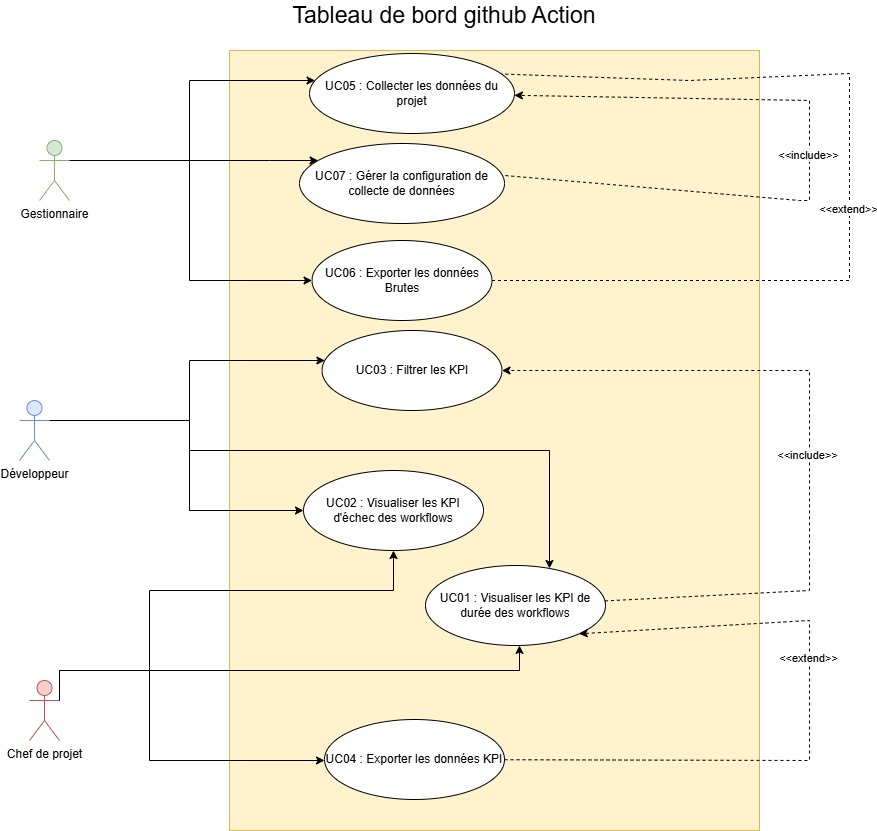

The diagram above was exported from draw.io. Its source (the exported page's mxGraphModel, read from the mxfile embedded in the PNG):
<mxGraphModel dx="1418" dy="906" grid="1" gridSize="10" guides="1" tooltips="1" connect="1" arrows="1" fold="1" page="1" pageScale="1" pageWidth="827" pageHeight="1169" math="0" shadow="0">
  <root>
    <mxCell id="0" />
    <mxCell id="1" parent="0" />
    <mxCell id="dKL9pqi0a_ZPicWiG1tT-2" value="" style="rounded=0;whiteSpace=wrap;html=1;fillColor=#fff2cc;strokeColor=#d6b656;fillStyle=auto;" vertex="1" parent="1">
      <mxGeometry x="250" y="80" width="530" height="780" as="geometry" />
    </mxCell>
    <mxCell id="dKL9pqi0a_ZPicWiG1tT-3" value="UC01 : Visualiser les KPI de durée des workflows" style="ellipse;whiteSpace=wrap;html=1;" vertex="1" parent="1">
      <mxGeometry x="446" y="595" width="180" height="80" as="geometry" />
    </mxCell>
    <mxCell id="dKL9pqi0a_ZPicWiG1tT-4" value="UC02 : Visualiser les KPI d'échec des workflows" style="ellipse;whiteSpace=wrap;html=1;" vertex="1" parent="1">
      <mxGeometry x="324" y="500" width="180" height="80" as="geometry" />
    </mxCell>
    <mxCell id="dKL9pqi0a_ZPicWiG1tT-5" value="UC03 : Filtrer les KPI" style="ellipse;whiteSpace=wrap;html=1;" vertex="1" parent="1">
      <mxGeometry x="342.5" y="360" width="180" height="80" as="geometry" />
    </mxCell>
    <mxCell id="dKL9pqi0a_ZPicWiG1tT-6" value="UC04 : Exporter les données KPI&lt;span style=&quot;color: rgba(0, 0, 0, 0); font-family: monospace; font-size: 0px; text-align: start; text-wrap-mode: nowrap;&quot;&gt;%3CmxGraphModel%3E%3Croot%3E%3CmxCell%20id%3D%220%22%2F%3E%3CmxCell%20id%3D%221%22%20parent%3D%220%22%2F%3E%3CmxCell%20id%3D%222%22%20value%3D%22UC03%20%3A%20Filtrer%20les%20KPI%22%20style%3D%22ellipse%3BwhiteSpace%3Dwrap%3Bhtml%3D1%3B%22%20vertex%3D%221%22%20parent%3D%221%22%3E%3CmxGeometry%20x%3D%22340%22%20y%3D%22380%22%20width%3D%22180%22%20height%3D%2280%22%20as%3D%22geometry%22%2F%3E%3C%2FmxCell%3E%3C%2Froot%3E%3C%2FmxGraphModel%3E&lt;/span&gt;" style="ellipse;whiteSpace=wrap;html=1;" vertex="1" parent="1">
      <mxGeometry x="345" y="749" width="180" height="80" as="geometry" />
    </mxCell>
    <mxCell id="dKL9pqi0a_ZPicWiG1tT-9" value="UC06 : Exporter les données Brutes&lt;span style=&quot;color: rgba(0, 0, 0, 0); font-family: monospace; font-size: 0px; text-align: start; text-wrap-mode: nowrap;&quot;&gt;%3CmxGraphModel%3E%3Croot%3E%3CmxCell%20id%3D%220%22%2F%3E%3CmxCell%20id%3D%221%22%20parent%3D%220%22%2F%3E%3CmxCell%20id%3D%222%22%20value%3D%22UC03%20%3A%20Filtrer%20les%20KPI%22%20style%3D%22ellipse%3BwhiteSpace%3Dwrap%3Bhtml%3D1%3B%22%20vertex%3D%221%22%20parent%3D%221%22%3E%3CmxGeometry%20x%3D%22340%22%20y%3D%22380%22%20width%3D%22180%22%20height%3D%2280%22%20as%3D%22geometry%22%2F%3E%3C%2FmxCell%3E%3C%2Froot%3E%3C%2FmxGraphModel%3E&lt;/span&gt;" style="ellipse;whiteSpace=wrap;html=1;" vertex="1" parent="1">
      <mxGeometry x="332.5" y="270" width="180" height="80" as="geometry" />
    </mxCell>
    <mxCell id="dKL9pqi0a_ZPicWiG1tT-14" value="" style="endArrow=classic;html=1;rounded=0;dashed=1;entryX=1;entryY=1;entryDx=0;entryDy=0;" edge="1" parent="1" source="dKL9pqi0a_ZPicWiG1tT-6" target="dKL9pqi0a_ZPicWiG1tT-3">
      <mxGeometry width="50" height="50" relative="1" as="geometry">
        <mxPoint x="521.1279433103009" y="513.6823044087625" as="sourcePoint" />
        <mxPoint x="440" y="120" as="targetPoint" />
        <Array as="points">
          <mxPoint x="830" y="790" />
          <mxPoint x="830" y="750" />
          <mxPoint x="830" y="650" />
        </Array>
      </mxGeometry>
    </mxCell>
    <mxCell id="dKL9pqi0a_ZPicWiG1tT-15" value="&amp;lt;&amp;lt;extend&amp;gt;&amp;gt;" style="edgeLabel;html=1;align=center;verticalAlign=middle;resizable=0;points=[];" vertex="1" connectable="0" parent="dKL9pqi0a_ZPicWiG1tT-14">
      <mxGeometry x="0.0514" y="2" relative="1" as="geometry">
        <mxPoint y="-53" as="offset" />
      </mxGeometry>
    </mxCell>
    <mxCell id="dKL9pqi0a_ZPicWiG1tT-16" value="" style="endArrow=classic;html=1;rounded=0;dashed=1;entryX=0.863;entryY=0.25;entryDx=0;entryDy=0;entryPerimeter=0;" edge="1" parent="1" source="dKL9pqi0a_ZPicWiG1tT-9" target="dKL9pqi0a_ZPicWiG1tT-7">
      <mxGeometry width="50" height="50" relative="1" as="geometry">
        <mxPoint x="900" y="770" as="sourcePoint" />
        <mxPoint x="900" y="1030" as="targetPoint" />
        <Array as="points">
          <mxPoint x="740" y="310" />
          <mxPoint x="850" y="310" />
          <mxPoint x="870" y="310" />
          <mxPoint x="870" y="260" />
          <mxPoint x="870" y="210" />
          <mxPoint x="870" y="103" />
          <mxPoint x="710" y="110" />
        </Array>
      </mxGeometry>
    </mxCell>
    <mxCell id="dKL9pqi0a_ZPicWiG1tT-17" value="&amp;lt;&amp;lt;extend&amp;gt;&amp;gt;" style="edgeLabel;html=1;align=center;verticalAlign=middle;resizable=0;points=[];" vertex="1" connectable="0" parent="dKL9pqi0a_ZPicWiG1tT-16">
      <mxGeometry x="0.0514" y="2" relative="1" as="geometry">
        <mxPoint y="59" as="offset" />
      </mxGeometry>
    </mxCell>
    <mxCell id="dKL9pqi0a_ZPicWiG1tT-18" value="" style="endArrow=classic;html=1;rounded=0;dashed=1;exitX=0.829;exitY=0.363;exitDx=0;exitDy=0;exitPerimeter=0;" edge="1" parent="1" source="dKL9pqi0a_ZPicWiG1tT-10" target="dKL9pqi0a_ZPicWiG1tT-7">
      <mxGeometry width="50" height="50" relative="1" as="geometry">
        <mxPoint x="517.5010540526494" y="282.7861322630149" as="sourcePoint" />
        <mxPoint x="525.4531324008708" y="158.42043129419085" as="targetPoint" />
        <Array as="points">
          <mxPoint x="820" y="230" />
          <mxPoint x="830" y="230" />
          <mxPoint x="830" y="130" />
        </Array>
      </mxGeometry>
    </mxCell>
    <mxCell id="dKL9pqi0a_ZPicWiG1tT-19" value="&amp;lt;&amp;lt;include&amp;gt;&amp;gt;" style="edgeLabel;html=1;align=center;verticalAlign=middle;resizable=0;points=[];" vertex="1" connectable="0" parent="dKL9pqi0a_ZPicWiG1tT-18">
      <mxGeometry x="0.0514" y="2" relative="1" as="geometry">
        <mxPoint as="offset" />
      </mxGeometry>
    </mxCell>
    <mxCell id="dKL9pqi0a_ZPicWiG1tT-40" style="edgeStyle=orthogonalEdgeStyle;rounded=0;orthogonalLoop=1;jettySize=auto;html=1;exitX=1;exitY=0.3333333333333333;exitDx=0;exitDy=0;exitPerimeter=0;entryX=0;entryY=0.5;entryDx=0;entryDy=0;" edge="1" parent="1" source="dKL9pqi0a_ZPicWiG1tT-20" target="dKL9pqi0a_ZPicWiG1tT-4">
      <mxGeometry relative="1" as="geometry">
        <Array as="points">
          <mxPoint x="210" y="450" />
          <mxPoint x="210" y="540" />
        </Array>
      </mxGeometry>
    </mxCell>
    <mxCell id="dKL9pqi0a_ZPicWiG1tT-41" style="edgeStyle=orthogonalEdgeStyle;rounded=0;orthogonalLoop=1;jettySize=auto;html=1;exitX=1;exitY=0.3333333333333333;exitDx=0;exitDy=0;exitPerimeter=0;" edge="1" parent="1" source="dKL9pqi0a_ZPicWiG1tT-20" target="dKL9pqi0a_ZPicWiG1tT-3">
      <mxGeometry relative="1" as="geometry">
        <mxPoint x="570" y="610" as="targetPoint" />
        <Array as="points">
          <mxPoint x="210" y="450" />
          <mxPoint x="210" y="480" />
          <mxPoint x="570" y="480" />
        </Array>
      </mxGeometry>
    </mxCell>
    <mxCell id="dKL9pqi0a_ZPicWiG1tT-46" style="edgeStyle=orthogonalEdgeStyle;rounded=0;orthogonalLoop=1;jettySize=auto;html=1;exitX=1;exitY=0.3333333333333333;exitDx=0;exitDy=0;exitPerimeter=0;" edge="1" parent="1" source="dKL9pqi0a_ZPicWiG1tT-20" target="dKL9pqi0a_ZPicWiG1tT-5">
      <mxGeometry relative="1" as="geometry">
        <Array as="points">
          <mxPoint x="210" y="450" />
          <mxPoint x="210" y="390" />
        </Array>
      </mxGeometry>
    </mxCell>
    <mxCell id="dKL9pqi0a_ZPicWiG1tT-20" value="Développeur" style="shape=umlActor;verticalLabelPosition=bottom;verticalAlign=top;html=1;outlineConnect=0;fillColor=#dae8fc;strokeColor=#6c8ebf;" vertex="1" parent="1">
      <mxGeometry x="40" y="430" width="30" height="60" as="geometry" />
    </mxCell>
    <mxCell id="dKL9pqi0a_ZPicWiG1tT-49" style="edgeStyle=orthogonalEdgeStyle;rounded=0;orthogonalLoop=1;jettySize=auto;html=1;exitX=1;exitY=0.3333333333333333;exitDx=0;exitDy=0;exitPerimeter=0;" edge="1" parent="1" source="dKL9pqi0a_ZPicWiG1tT-27" target="dKL9pqi0a_ZPicWiG1tT-6">
      <mxGeometry relative="1" as="geometry">
        <Array as="points">
          <mxPoint x="80" y="700" />
          <mxPoint x="170" y="700" />
          <mxPoint x="170" y="790" />
        </Array>
      </mxGeometry>
    </mxCell>
    <mxCell id="dKL9pqi0a_ZPicWiG1tT-51" style="edgeStyle=orthogonalEdgeStyle;rounded=0;orthogonalLoop=1;jettySize=auto;html=1;exitX=1;exitY=0.3333333333333333;exitDx=0;exitDy=0;exitPerimeter=0;" edge="1" parent="1" source="dKL9pqi0a_ZPicWiG1tT-27" target="dKL9pqi0a_ZPicWiG1tT-4">
      <mxGeometry relative="1" as="geometry">
        <Array as="points">
          <mxPoint x="80" y="700" />
          <mxPoint x="170" y="700" />
          <mxPoint x="170" y="620" />
          <mxPoint x="414" y="620" />
        </Array>
      </mxGeometry>
    </mxCell>
    <mxCell id="dKL9pqi0a_ZPicWiG1tT-52" style="edgeStyle=orthogonalEdgeStyle;rounded=0;orthogonalLoop=1;jettySize=auto;html=1;exitX=1;exitY=0.3333333333333333;exitDx=0;exitDy=0;exitPerimeter=0;" edge="1" parent="1" source="dKL9pqi0a_ZPicWiG1tT-27" target="dKL9pqi0a_ZPicWiG1tT-3">
      <mxGeometry relative="1" as="geometry">
        <Array as="points">
          <mxPoint x="80" y="700" />
          <mxPoint x="540" y="700" />
        </Array>
      </mxGeometry>
    </mxCell>
    <mxCell id="dKL9pqi0a_ZPicWiG1tT-27" value="Chef de projet" style="shape=umlActor;verticalLabelPosition=bottom;verticalAlign=top;html=1;outlineConnect=0;fillColor=#f8cecc;strokeColor=#b85450;" vertex="1" parent="1">
      <mxGeometry x="50" y="710" width="30" height="60" as="geometry" />
    </mxCell>
    <mxCell id="dKL9pqi0a_ZPicWiG1tT-7" value="UC05 : Collecter les données du projet&lt;span style=&quot;color: rgba(0, 0, 0, 0); font-family: monospace; font-size: 0px; text-align: start; text-wrap-mode: nowrap;&quot;&gt;%3CmxGraphModel%3E%3Croot%3E%3CmxCell%20id%3D%220%22%2F%3E%3CmxCell%20id%3D%221%22%20parent%3D%220%22%2F%3E%3CmxCell%20id%3D%222%22%20value%3D%22UC03%20%3A%20Filtrer%20les%20KPI%22%20style%3D%22ellipse%3BwhiteSpace%3Dwrap%3Bhtml%3D1%3B%22%20vertex%3D%221%22%20parent%3D%221%22%3E%3CmxGeometry%20x%3D%22340%22%20y%3D%22380%22%20width%3D%22180%22%20height%3D%2280%22%20as%3D%22geometry%22%2F%3E%3C%2FmxCell%3E%3C%2Froot%3E%3C%2FmxGraphModel%3E&lt;/span&gt;" style="ellipse;whiteSpace=wrap;html=1;" vertex="1" parent="1">
      <mxGeometry x="330" y="83" width="205" height="80" as="geometry" />
    </mxCell>
    <mxCell id="dKL9pqi0a_ZPicWiG1tT-10" value="UC07 : Gérer la configuration de collecte de données&lt;span style=&quot;color: rgba(0, 0, 0, 0); font-family: monospace; font-size: 0px; text-align: start; text-wrap-mode: nowrap;&quot;&gt;%3CmxGraphModel%3E%3Croot%3E%3CmxCell%20id%3D%220%22%2F%3E%3CmxCell%20id%3D%221%22%20parent%3D%220%22%2F%3E%3CmxCell%20id%3D%222%22%20value%3D%22UC03%20%3A%20Filtrer%20les%20KPI%22%20style%3D%22ellipse%3BwhiteSpace%3Dwrap%3Bhtml%3D1%3B%22%20vertex%3D%221%22%20parent%3D%221%22%3E%3CmxGeometry%20x%3D%22340%22%20y%3D%22380%22%20width%3D%22180%22%20height%3D%2280%22%20as%3D%22geometry%22%2F%3E%3C%2FmxCell%3E%3C%2Froot%3E%3C%2FmxGraphModel%3E&lt;/span&gt;" style="ellipse;whiteSpace=wrap;html=1;" vertex="1" parent="1">
      <mxGeometry x="320" y="173" width="205" height="80" as="geometry" />
    </mxCell>
    <mxCell id="dKL9pqi0a_ZPicWiG1tT-44" value="" style="endArrow=classic;html=1;rounded=0;dashed=1;" edge="1" parent="1" source="dKL9pqi0a_ZPicWiG1tT-3" target="dKL9pqi0a_ZPicWiG1tT-5">
      <mxGeometry width="50" height="50" relative="1" as="geometry">
        <mxPoint x="680" y="580" as="sourcePoint" />
        <mxPoint x="560" y="690" as="targetPoint" />
        <Array as="points">
          <mxPoint x="830" y="620" />
          <mxPoint x="830" y="400" />
        </Array>
      </mxGeometry>
    </mxCell>
    <mxCell id="dKL9pqi0a_ZPicWiG1tT-45" value="&amp;lt;&amp;lt;include&amp;gt;&amp;gt;" style="edgeLabel;html=1;align=center;verticalAlign=middle;resizable=0;points=[];" vertex="1" connectable="0" parent="dKL9pqi0a_ZPicWiG1tT-44">
      <mxGeometry x="-0.2246" relative="1" as="geometry">
        <mxPoint x="-3" y="-56" as="offset" />
      </mxGeometry>
    </mxCell>
    <mxCell id="dKL9pqi0a_ZPicWiG1tT-56" value="Tableau de bord github Action" style="text;html=1;whiteSpace=wrap;strokeColor=none;fillColor=none;align=center;verticalAlign=middle;rounded=0;fontSize=23;" vertex="1" parent="1">
      <mxGeometry x="310" y="30" width="310" height="30" as="geometry" />
    </mxCell>
    <mxCell id="dKL9pqi0a_ZPicWiG1tT-60" style="edgeStyle=orthogonalEdgeStyle;rounded=0;orthogonalLoop=1;jettySize=auto;html=1;exitX=1;exitY=0.3333333333333333;exitDx=0;exitDy=0;exitPerimeter=0;" edge="1" parent="1" source="dKL9pqi0a_ZPicWiG1tT-57" target="dKL9pqi0a_ZPicWiG1tT-7">
      <mxGeometry relative="1" as="geometry">
        <Array as="points">
          <mxPoint x="210" y="190" />
          <mxPoint x="210" y="110" />
        </Array>
      </mxGeometry>
    </mxCell>
    <mxCell id="dKL9pqi0a_ZPicWiG1tT-61" style="edgeStyle=orthogonalEdgeStyle;rounded=0;orthogonalLoop=1;jettySize=auto;html=1;exitX=1;exitY=0.3333333333333333;exitDx=0;exitDy=0;exitPerimeter=0;" edge="1" parent="1" source="dKL9pqi0a_ZPicWiG1tT-57" target="dKL9pqi0a_ZPicWiG1tT-10">
      <mxGeometry relative="1" as="geometry">
        <Array as="points">
          <mxPoint x="290" y="190" />
          <mxPoint x="290" y="190" />
        </Array>
      </mxGeometry>
    </mxCell>
    <mxCell id="dKL9pqi0a_ZPicWiG1tT-62" style="edgeStyle=orthogonalEdgeStyle;rounded=0;orthogonalLoop=1;jettySize=auto;html=1;exitX=1;exitY=0.3333333333333333;exitDx=0;exitDy=0;exitPerimeter=0;entryX=0;entryY=0.5;entryDx=0;entryDy=0;" edge="1" parent="1" source="dKL9pqi0a_ZPicWiG1tT-57" target="dKL9pqi0a_ZPicWiG1tT-9">
      <mxGeometry relative="1" as="geometry">
        <Array as="points">
          <mxPoint x="210" y="190" />
          <mxPoint x="210" y="310" />
        </Array>
      </mxGeometry>
    </mxCell>
    <mxCell id="dKL9pqi0a_ZPicWiG1tT-57" value="Gestionnaire" style="shape=umlActor;verticalLabelPosition=bottom;verticalAlign=top;html=1;outlineConnect=0;fillColor=#d5e8d4;strokeColor=#82b366;" vertex="1" parent="1">
      <mxGeometry x="60" y="170" width="30" height="60" as="geometry" />
    </mxCell>
  </root>
</mxGraphModel>